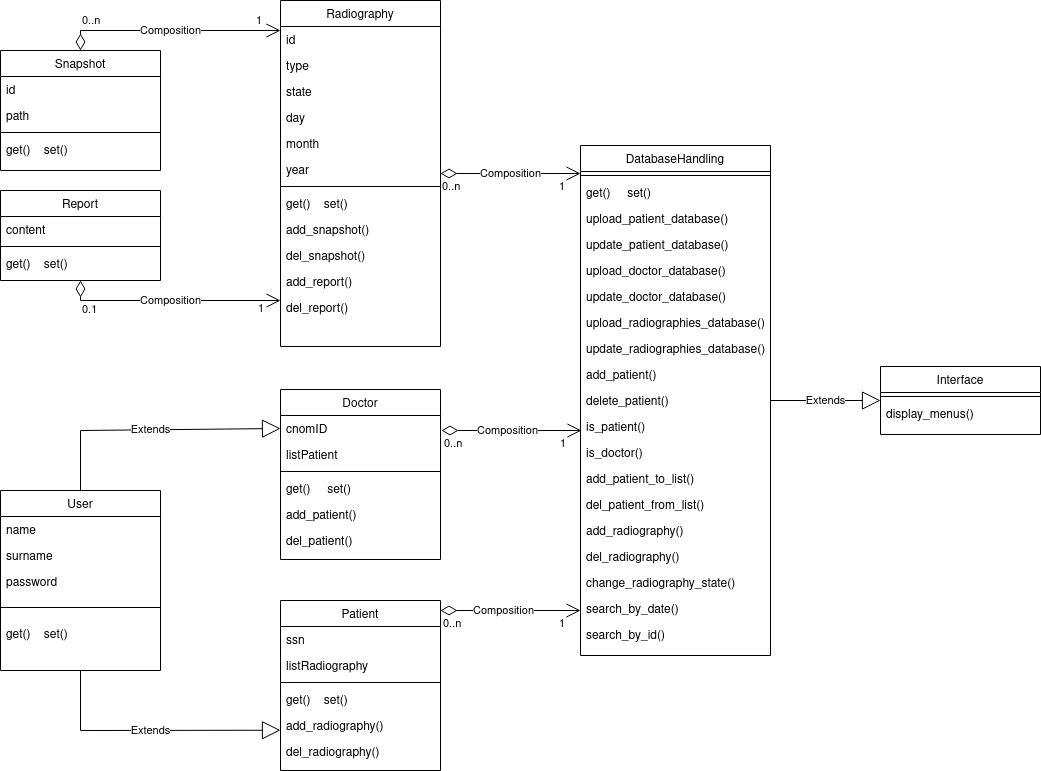

The diagram above was exported from draw.io. Its source (the exported page's mxGraphModel, read from the mxfile embedded in the PNG):
<mxGraphModel dx="2817" dy="1946" grid="1" gridSize="10" guides="1" tooltips="1" connect="1" arrows="1" fold="1" page="1" pageScale="1" pageWidth="827" pageHeight="1169" math="0" shadow="0">
  <root>
    <mxCell id="WIyWlLk6GJQsqaUBKTNV-0" />
    <mxCell id="WIyWlLk6GJQsqaUBKTNV-1" parent="WIyWlLk6GJQsqaUBKTNV-0" />
    <mxCell id="zkfFHV4jXpPFQw0GAbJ--17" value="Patient" style="swimlane;fontStyle=0;align=center;verticalAlign=top;childLayout=stackLayout;horizontal=1;startSize=26;horizontalStack=0;resizeParent=1;resizeLast=0;collapsible=1;marginBottom=0;rounded=0;shadow=0;strokeWidth=1;" parent="WIyWlLk6GJQsqaUBKTNV-1" vertex="1">
      <mxGeometry x="-200" y="-360" width="160" height="170" as="geometry">
        <mxRectangle x="40" y="240" width="160" height="26" as="alternateBounds" />
      </mxGeometry>
    </mxCell>
    <mxCell id="148" value="ssn" style="text;align=left;verticalAlign=top;spacingLeft=4;spacingRight=4;overflow=hidden;rotatable=0;points=[[0,0.5],[1,0.5]];portConstraint=eastwest;" parent="zkfFHV4jXpPFQw0GAbJ--17" vertex="1">
      <mxGeometry y="26" width="160" height="26" as="geometry" />
    </mxCell>
    <mxCell id="174" value="listRadiography" style="text;align=left;verticalAlign=top;spacingLeft=4;spacingRight=4;overflow=hidden;rotatable=0;points=[[0,0.5],[1,0.5]];portConstraint=eastwest;" parent="zkfFHV4jXpPFQw0GAbJ--17" vertex="1">
      <mxGeometry y="52" width="160" height="26" as="geometry" />
    </mxCell>
    <mxCell id="zkfFHV4jXpPFQw0GAbJ--23" value="" style="line;html=1;strokeWidth=1;align=left;verticalAlign=middle;spacingTop=-1;spacingLeft=3;spacingRight=3;rotatable=0;labelPosition=right;points=[];portConstraint=eastwest;" parent="zkfFHV4jXpPFQw0GAbJ--17" vertex="1">
      <mxGeometry y="78" width="160" height="8" as="geometry" />
    </mxCell>
    <mxCell id="181" value="get()    set()" style="text;align=left;verticalAlign=top;spacingLeft=4;spacingRight=4;overflow=hidden;rotatable=0;points=[[0,0.5],[1,0.5]];portConstraint=eastwest;" parent="zkfFHV4jXpPFQw0GAbJ--17" vertex="1">
      <mxGeometry y="86" width="160" height="26" as="geometry" />
    </mxCell>
    <mxCell id="182" value="add_radiography()" style="text;align=left;verticalAlign=top;spacingLeft=4;spacingRight=4;overflow=hidden;rotatable=0;points=[[0,0.5],[1,0.5]];portConstraint=eastwest;" parent="zkfFHV4jXpPFQw0GAbJ--17" vertex="1">
      <mxGeometry y="112" width="160" height="26" as="geometry" />
    </mxCell>
    <mxCell id="183" value="del_radiography()" style="text;align=left;verticalAlign=top;spacingLeft=4;spacingRight=4;overflow=hidden;rotatable=0;points=[[0,0.5],[1,0.5]];portConstraint=eastwest;" parent="zkfFHV4jXpPFQw0GAbJ--17" vertex="1">
      <mxGeometry y="138" width="160" height="26" as="geometry" />
    </mxCell>
    <mxCell id="0" value="Radiography" style="swimlane;fontStyle=0;align=center;verticalAlign=top;childLayout=stackLayout;horizontal=1;startSize=26;horizontalStack=0;resizeParent=1;resizeLast=0;collapsible=1;marginBottom=0;rounded=0;shadow=0;strokeWidth=1;" parent="WIyWlLk6GJQsqaUBKTNV-1" vertex="1">
      <mxGeometry x="-200" y="-960" width="160" height="346" as="geometry">
        <mxRectangle x="190" y="150" width="160" height="26" as="alternateBounds" />
      </mxGeometry>
    </mxCell>
    <mxCell id="99" value="id" style="text;align=left;verticalAlign=top;spacingLeft=4;spacingRight=4;overflow=hidden;rotatable=0;points=[[0,0.5],[1,0.5]];portConstraint=eastwest;" parent="0" vertex="1">
      <mxGeometry y="26" width="160" height="26" as="geometry" />
    </mxCell>
    <mxCell id="8" value="type" style="text;align=left;verticalAlign=top;spacingLeft=4;spacingRight=4;overflow=hidden;rotatable=0;points=[[0,0.5],[1,0.5]];portConstraint=eastwest;" parent="0" vertex="1">
      <mxGeometry y="52" width="160" height="26" as="geometry" />
    </mxCell>
    <mxCell id="24" value="state" style="text;align=left;verticalAlign=top;spacingLeft=4;spacingRight=4;overflow=hidden;rotatable=0;points=[[0,0.5],[1,0.5]];portConstraint=eastwest;" parent="0" vertex="1">
      <mxGeometry y="78" width="160" height="26" as="geometry" />
    </mxCell>
    <mxCell id="25" value="day" style="text;align=left;verticalAlign=top;spacingLeft=4;spacingRight=4;overflow=hidden;rotatable=0;points=[[0,0.5],[1,0.5]];portConstraint=eastwest;" parent="0" vertex="1">
      <mxGeometry y="104" width="160" height="26" as="geometry" />
    </mxCell>
    <mxCell id="115" value="month" style="text;align=left;verticalAlign=top;spacingLeft=4;spacingRight=4;overflow=hidden;rotatable=0;points=[[0,0.5],[1,0.5]];portConstraint=eastwest;" parent="0" vertex="1">
      <mxGeometry y="130" width="160" height="26" as="geometry" />
    </mxCell>
    <mxCell id="175" value="year" style="text;align=left;verticalAlign=top;spacingLeft=4;spacingRight=4;overflow=hidden;rotatable=0;points=[[0,0.5],[1,0.5]];portConstraint=eastwest;" parent="0" vertex="1">
      <mxGeometry y="156" width="160" height="26" as="geometry" />
    </mxCell>
    <mxCell id="4" value="" style="line;html=1;strokeWidth=1;align=left;verticalAlign=middle;spacingTop=-1;spacingLeft=3;spacingRight=3;rotatable=0;labelPosition=right;points=[];portConstraint=eastwest;" parent="0" vertex="1">
      <mxGeometry y="182" width="160" height="8" as="geometry" />
    </mxCell>
    <mxCell id="187" value="get()    set()" style="text;align=left;verticalAlign=top;spacingLeft=4;spacingRight=4;overflow=hidden;rotatable=0;points=[[0,0.5],[1,0.5]];portConstraint=eastwest;" parent="0" vertex="1">
      <mxGeometry y="190" width="160" height="26" as="geometry" />
    </mxCell>
    <mxCell id="28" value="add_snapshot()" style="text;align=left;verticalAlign=top;spacingLeft=4;spacingRight=4;overflow=hidden;rotatable=0;points=[[0,0.5],[1,0.5]];portConstraint=eastwest;" parent="0" vertex="1">
      <mxGeometry y="216" width="160" height="26" as="geometry" />
    </mxCell>
    <mxCell id="191" value="del_snapshot()" style="text;align=left;verticalAlign=top;spacingLeft=4;spacingRight=4;overflow=hidden;rotatable=0;points=[[0,0.5],[1,0.5]];portConstraint=eastwest;" parent="0" vertex="1">
      <mxGeometry y="242" width="160" height="26" as="geometry" />
    </mxCell>
    <mxCell id="190" value="add_report()" style="text;align=left;verticalAlign=top;spacingLeft=4;spacingRight=4;overflow=hidden;rotatable=0;points=[[0,0.5],[1,0.5]];portConstraint=eastwest;" parent="0" vertex="1">
      <mxGeometry y="268" width="160" height="26" as="geometry" />
    </mxCell>
    <mxCell id="188" value="del_report()" style="text;align=left;verticalAlign=top;spacingLeft=4;spacingRight=4;overflow=hidden;rotatable=0;points=[[0,0.5],[1,0.5]];portConstraint=eastwest;" parent="0" vertex="1">
      <mxGeometry y="294" width="160" height="26" as="geometry" />
    </mxCell>
    <mxCell id="10" value="Snapshot" style="swimlane;fontStyle=0;align=center;verticalAlign=top;childLayout=stackLayout;horizontal=1;startSize=26;horizontalStack=0;resizeParent=1;resizeLast=0;collapsible=1;marginBottom=0;rounded=0;shadow=0;strokeWidth=1;" parent="WIyWlLk6GJQsqaUBKTNV-1" vertex="1">
      <mxGeometry x="-480" y="-910" width="160" height="120" as="geometry">
        <mxRectangle x="190" y="150" width="160" height="26" as="alternateBounds" />
      </mxGeometry>
    </mxCell>
    <mxCell id="11" value="id" style="text;align=left;verticalAlign=top;spacingLeft=4;spacingRight=4;overflow=hidden;rotatable=0;points=[[0,0.5],[1,0.5]];portConstraint=eastwest;" parent="10" vertex="1">
      <mxGeometry y="26" width="160" height="26" as="geometry" />
    </mxCell>
    <mxCell id="79" value="path" style="text;align=left;verticalAlign=top;spacingLeft=4;spacingRight=4;overflow=hidden;rotatable=0;points=[[0,0.5],[1,0.5]];portConstraint=eastwest;" parent="10" vertex="1">
      <mxGeometry y="52" width="160" height="26" as="geometry" />
    </mxCell>
    <mxCell id="13" value="" style="line;html=1;strokeWidth=1;align=left;verticalAlign=middle;spacingTop=-1;spacingLeft=3;spacingRight=3;rotatable=0;labelPosition=right;points=[];portConstraint=eastwest;" parent="10" vertex="1">
      <mxGeometry y="78" width="160" height="8" as="geometry" />
    </mxCell>
    <mxCell id="180" value="get()    set()" style="text;align=left;verticalAlign=top;spacingLeft=4;spacingRight=4;overflow=hidden;rotatable=0;points=[[0,0.5],[1,0.5]];portConstraint=eastwest;" parent="10" vertex="1">
      <mxGeometry y="86" width="160" height="26" as="geometry" />
    </mxCell>
    <mxCell id="50" value="Report" style="swimlane;fontStyle=0;align=center;verticalAlign=top;childLayout=stackLayout;horizontal=1;startSize=26;horizontalStack=0;resizeParent=1;resizeLast=0;collapsible=1;marginBottom=0;rounded=0;shadow=0;strokeWidth=1;" parent="WIyWlLk6GJQsqaUBKTNV-1" vertex="1">
      <mxGeometry x="-480" y="-770" width="160" height="90" as="geometry">
        <mxRectangle x="190" y="150" width="160" height="26" as="alternateBounds" />
      </mxGeometry>
    </mxCell>
    <mxCell id="77" value="content" style="text;align=left;verticalAlign=top;spacingLeft=4;spacingRight=4;overflow=hidden;rotatable=0;points=[[0,0.5],[1,0.5]];portConstraint=eastwest;" parent="50" vertex="1">
      <mxGeometry y="26" width="160" height="26" as="geometry" />
    </mxCell>
    <mxCell id="55" value="" style="line;html=1;strokeWidth=1;align=left;verticalAlign=middle;spacingTop=-1;spacingLeft=3;spacingRight=3;rotatable=0;labelPosition=right;points=[];portConstraint=eastwest;" parent="50" vertex="1">
      <mxGeometry y="52" width="160" height="8" as="geometry" />
    </mxCell>
    <mxCell id="121" value="get()    set()" style="text;align=left;verticalAlign=top;spacingLeft=4;spacingRight=4;overflow=hidden;rotatable=0;points=[[0,0.5],[1,0.5]];portConstraint=eastwest;" parent="50" vertex="1">
      <mxGeometry y="60" width="160" height="26" as="geometry" />
    </mxCell>
    <mxCell id="100" value="Doctor" style="swimlane;fontStyle=0;align=center;verticalAlign=top;childLayout=stackLayout;horizontal=1;startSize=26;horizontalStack=0;resizeParent=1;resizeLast=0;collapsible=1;marginBottom=0;rounded=0;shadow=0;strokeWidth=1;" parent="WIyWlLk6GJQsqaUBKTNV-1" vertex="1">
      <mxGeometry x="-200" y="-571" width="160" height="170" as="geometry">
        <mxRectangle x="40" y="240" width="160" height="26" as="alternateBounds" />
      </mxGeometry>
    </mxCell>
    <mxCell id="173" value="cnomID" style="text;align=left;verticalAlign=top;spacingLeft=4;spacingRight=4;overflow=hidden;rotatable=0;points=[[0,0.5],[1,0.5]];portConstraint=eastwest;" parent="100" vertex="1">
      <mxGeometry y="26" width="160" height="26" as="geometry" />
    </mxCell>
    <mxCell id="116" value="listPatient" style="text;align=left;verticalAlign=top;spacingLeft=4;spacingRight=4;overflow=hidden;rotatable=0;points=[[0,0.5],[1,0.5]];portConstraint=eastwest;" parent="100" vertex="1">
      <mxGeometry y="52" width="160" height="26" as="geometry" />
    </mxCell>
    <mxCell id="104" value="" style="line;html=1;strokeWidth=1;align=left;verticalAlign=middle;spacingTop=-1;spacingLeft=3;spacingRight=3;rotatable=0;labelPosition=right;points=[];portConstraint=eastwest;" parent="100" vertex="1">
      <mxGeometry y="78" width="160" height="8" as="geometry" />
    </mxCell>
    <mxCell id="105" value="get()     set()    " style="text;align=left;verticalAlign=top;spacingLeft=4;spacingRight=4;overflow=hidden;rotatable=0;points=[[0,0.5],[1,0.5]];portConstraint=eastwest;" parent="100" vertex="1">
      <mxGeometry y="86" width="160" height="26" as="geometry" />
    </mxCell>
    <mxCell id="185" value="add_patient()" style="text;align=left;verticalAlign=top;spacingLeft=4;spacingRight=4;overflow=hidden;rotatable=0;points=[[0,0.5],[1,0.5]];portConstraint=eastwest;" parent="100" vertex="1">
      <mxGeometry y="112" width="160" height="26" as="geometry" />
    </mxCell>
    <mxCell id="186" value="del_patient()" style="text;align=left;verticalAlign=top;spacingLeft=4;spacingRight=4;overflow=hidden;rotatable=0;points=[[0,0.5],[1,0.5]];portConstraint=eastwest;" parent="100" vertex="1">
      <mxGeometry y="138" width="160" height="32" as="geometry" />
    </mxCell>
    <mxCell id="127" value="Composition" style="endArrow=open;html=1;endSize=12;startArrow=diamondThin;startSize=14;startFill=0;edgeStyle=orthogonalEdgeStyle;rounded=0;" parent="WIyWlLk6GJQsqaUBKTNV-1" source="50" target="0" edge="1">
      <mxGeometry relative="1" as="geometry">
        <mxPoint x="254" y="-660" as="sourcePoint" />
        <mxPoint x="414" y="-660" as="targetPoint" />
        <Array as="points">
          <mxPoint x="-400" y="-660" />
        </Array>
      </mxGeometry>
    </mxCell>
    <mxCell id="128" value="0.1" style="edgeLabel;resizable=0;html=1;align=left;verticalAlign=top;" parent="127" connectable="0" vertex="1">
      <mxGeometry x="-1" relative="1" as="geometry">
        <mxPoint y="16" as="offset" />
      </mxGeometry>
    </mxCell>
    <mxCell id="129" value="1" style="edgeLabel;resizable=0;html=1;align=right;verticalAlign=top;" parent="127" connectable="0" vertex="1">
      <mxGeometry x="1" relative="1" as="geometry">
        <mxPoint x="-16" y="-5" as="offset" />
      </mxGeometry>
    </mxCell>
    <mxCell id="130" value="Composition" style="endArrow=open;html=1;endSize=12;startArrow=diamondThin;startSize=14;startFill=0;edgeStyle=orthogonalEdgeStyle;rounded=0;" parent="WIyWlLk6GJQsqaUBKTNV-1" source="10" target="0" edge="1">
      <mxGeometry relative="1" as="geometry">
        <mxPoint x="-86" y="-710" as="sourcePoint" />
        <mxPoint x="74" y="-710" as="targetPoint" />
        <Array as="points">
          <mxPoint x="-400" y="-930" />
        </Array>
      </mxGeometry>
    </mxCell>
    <mxCell id="131" value="0..n" style="edgeLabel;resizable=0;html=1;align=left;verticalAlign=top;" parent="130" connectable="0" vertex="1">
      <mxGeometry x="-1" relative="1" as="geometry">
        <mxPoint y="-43" as="offset" />
      </mxGeometry>
    </mxCell>
    <mxCell id="132" value="1" style="edgeLabel;resizable=0;html=1;align=right;verticalAlign=top;" parent="130" connectable="0" vertex="1">
      <mxGeometry x="1" relative="1" as="geometry">
        <mxPoint x="-18" y="-23" as="offset" />
      </mxGeometry>
    </mxCell>
    <mxCell id="135" value="User" style="swimlane;fontStyle=0;align=center;verticalAlign=top;childLayout=stackLayout;horizontal=1;startSize=26;horizontalStack=0;resizeParent=1;resizeLast=0;collapsible=1;marginBottom=0;rounded=0;shadow=0;strokeWidth=1;" parent="WIyWlLk6GJQsqaUBKTNV-1" vertex="1">
      <mxGeometry x="-480" y="-470" width="160" height="180" as="geometry">
        <mxRectangle x="40" y="240" width="160" height="26" as="alternateBounds" />
      </mxGeometry>
    </mxCell>
    <mxCell id="136" value="name" style="text;align=left;verticalAlign=top;spacingLeft=4;spacingRight=4;overflow=hidden;rotatable=0;points=[[0,0.5],[1,0.5]];portConstraint=eastwest;" parent="135" vertex="1">
      <mxGeometry y="26" width="160" height="26" as="geometry" />
    </mxCell>
    <mxCell id="137" value="surname" style="text;align=left;verticalAlign=top;spacingLeft=4;spacingRight=4;overflow=hidden;rotatable=0;points=[[0,0.5],[1,0.5]];portConstraint=eastwest;rounded=0;shadow=0;html=0;" parent="135" vertex="1">
      <mxGeometry y="52" width="160" height="26" as="geometry" />
    </mxCell>
    <mxCell id="78" value="password" style="text;align=left;verticalAlign=top;spacingLeft=4;spacingRight=4;overflow=hidden;rotatable=0;points=[[0,0.5],[1,0.5]];portConstraint=eastwest;" parent="135" vertex="1">
      <mxGeometry y="78" width="160" height="26" as="geometry" />
    </mxCell>
    <mxCell id="139" value="" style="line;html=1;strokeWidth=1;align=left;verticalAlign=middle;spacingTop=-1;spacingLeft=3;spacingRight=3;rotatable=0;labelPosition=right;points=[];portConstraint=eastwest;" parent="135" vertex="1">
      <mxGeometry y="104" width="160" height="26" as="geometry" />
    </mxCell>
    <mxCell id="184" value="get()    set()" style="text;align=left;verticalAlign=top;spacingLeft=4;spacingRight=4;overflow=hidden;rotatable=0;points=[[0,0.5],[1,0.5]];portConstraint=eastwest;" parent="135" vertex="1">
      <mxGeometry y="130" width="160" height="26" as="geometry" />
    </mxCell>
    <mxCell id="141" value="Extends" style="endArrow=block;endSize=16;endFill=0;html=1;rounded=0;entryX=0;entryY=0.5;entryDx=0;entryDy=0;" parent="WIyWlLk6GJQsqaUBKTNV-1" source="135" target="173" edge="1">
      <mxGeometry width="160" relative="1" as="geometry">
        <mxPoint x="-300" y="-540" as="sourcePoint" />
        <mxPoint x="-390" y="-580" as="targetPoint" />
        <Array as="points">
          <mxPoint x="-400" y="-530" />
        </Array>
      </mxGeometry>
    </mxCell>
    <mxCell id="142" value="Extends" style="endArrow=block;endSize=16;endFill=0;html=1;rounded=0;exitX=0.5;exitY=1;exitDx=0;exitDy=0;entryX=0;entryY=0.682;entryDx=0;entryDy=0;entryPerimeter=0;" parent="WIyWlLk6GJQsqaUBKTNV-1" source="135" target="182" edge="1">
      <mxGeometry width="160" relative="1" as="geometry">
        <mxPoint x="30" y="-310" as="sourcePoint" />
        <mxPoint x="114" y="-390" as="targetPoint" />
        <Array as="points">
          <mxPoint x="-400" y="-230" />
        </Array>
      </mxGeometry>
    </mxCell>
    <mxCell id="155" value="DatabaseHandling" style="swimlane;fontStyle=0;align=center;verticalAlign=top;childLayout=stackLayout;horizontal=1;startSize=26;horizontalStack=0;resizeParent=1;resizeLast=0;collapsible=1;marginBottom=0;rounded=0;shadow=0;strokeWidth=1;" parent="WIyWlLk6GJQsqaUBKTNV-1" vertex="1">
      <mxGeometry x="100" y="-815" width="190" height="510" as="geometry">
        <mxRectangle x="40" y="240" width="160" height="26" as="alternateBounds" />
      </mxGeometry>
    </mxCell>
    <mxCell id="160" value="" style="line;html=1;strokeWidth=1;align=left;verticalAlign=middle;spacingTop=-1;spacingLeft=3;spacingRight=3;rotatable=0;labelPosition=right;points=[];portConstraint=eastwest;" parent="155" vertex="1">
      <mxGeometry y="26" width="190" height="8" as="geometry" />
    </mxCell>
    <mxCell id="161" value="get()     set()" style="text;align=left;verticalAlign=top;spacingLeft=4;spacingRight=4;overflow=hidden;rotatable=0;points=[[0,0.5],[1,0.5]];portConstraint=eastwest;" parent="155" vertex="1">
      <mxGeometry y="34" width="190" height="26" as="geometry" />
    </mxCell>
    <mxCell id="206" value="upload_patient_database()" style="text;align=left;verticalAlign=top;spacingLeft=4;spacingRight=4;overflow=hidden;rotatable=0;points=[[0,0.5],[1,0.5]];portConstraint=eastwest;" parent="155" vertex="1">
      <mxGeometry y="60" width="190" height="26" as="geometry" />
    </mxCell>
    <mxCell id="207" value="update_patient_database()" style="text;align=left;verticalAlign=top;spacingLeft=4;spacingRight=4;overflow=hidden;rotatable=0;points=[[0,0.5],[1,0.5]];portConstraint=eastwest;" parent="155" vertex="1">
      <mxGeometry y="86" width="190" height="26" as="geometry" />
    </mxCell>
    <mxCell id="208" value="upload_doctor_database()" style="text;align=left;verticalAlign=top;spacingLeft=4;spacingRight=4;overflow=hidden;rotatable=0;points=[[0,0.5],[1,0.5]];portConstraint=eastwest;" parent="155" vertex="1">
      <mxGeometry y="112" width="190" height="26" as="geometry" />
    </mxCell>
    <mxCell id="209" value="update_doctor_database()" style="text;align=left;verticalAlign=top;spacingLeft=4;spacingRight=4;overflow=hidden;rotatable=0;points=[[0,0.5],[1,0.5]];portConstraint=eastwest;" parent="155" vertex="1">
      <mxGeometry y="138" width="190" height="26" as="geometry" />
    </mxCell>
    <mxCell id="210" value="upload_radiographies_database()" style="text;align=left;verticalAlign=top;spacingLeft=4;spacingRight=4;overflow=hidden;rotatable=0;points=[[0,0.5],[1,0.5]];portConstraint=eastwest;" parent="155" vertex="1">
      <mxGeometry y="164" width="190" height="26" as="geometry" />
    </mxCell>
    <mxCell id="211" value="update_radiographies_database()" style="text;align=left;verticalAlign=top;spacingLeft=4;spacingRight=4;overflow=hidden;rotatable=0;points=[[0,0.5],[1,0.5]];portConstraint=eastwest;" parent="155" vertex="1">
      <mxGeometry y="190" width="190" height="26" as="geometry" />
    </mxCell>
    <mxCell id="212" value="add_patient()" style="text;align=left;verticalAlign=top;spacingLeft=4;spacingRight=4;overflow=hidden;rotatable=0;points=[[0,0.5],[1,0.5]];portConstraint=eastwest;" parent="155" vertex="1">
      <mxGeometry y="216" width="190" height="26" as="geometry" />
    </mxCell>
    <mxCell id="213" value="delete_patient()" style="text;align=left;verticalAlign=top;spacingLeft=4;spacingRight=4;overflow=hidden;rotatable=0;points=[[0,0.5],[1,0.5]];portConstraint=eastwest;" parent="155" vertex="1">
      <mxGeometry y="242" width="190" height="26" as="geometry" />
    </mxCell>
    <mxCell id="215" value="is_patient()" style="text;align=left;verticalAlign=top;spacingLeft=4;spacingRight=4;overflow=hidden;rotatable=0;points=[[0,0.5],[1,0.5]];portConstraint=eastwest;" parent="155" vertex="1">
      <mxGeometry y="268" width="190" height="26" as="geometry" />
    </mxCell>
    <mxCell id="216" value="is_doctor()" style="text;align=left;verticalAlign=top;spacingLeft=4;spacingRight=4;overflow=hidden;rotatable=0;points=[[0,0.5],[1,0.5]];portConstraint=eastwest;" parent="155" vertex="1">
      <mxGeometry y="294" width="190" height="26" as="geometry" />
    </mxCell>
    <mxCell id="217" value="add_patient_to_list()" style="text;align=left;verticalAlign=top;spacingLeft=4;spacingRight=4;overflow=hidden;rotatable=0;points=[[0,0.5],[1,0.5]];portConstraint=eastwest;" parent="155" vertex="1">
      <mxGeometry y="320" width="190" height="26" as="geometry" />
    </mxCell>
    <mxCell id="218" value="del_patient_from_list()" style="text;align=left;verticalAlign=top;spacingLeft=4;spacingRight=4;overflow=hidden;rotatable=0;points=[[0,0.5],[1,0.5]];portConstraint=eastwest;" parent="155" vertex="1">
      <mxGeometry y="346" width="190" height="26" as="geometry" />
    </mxCell>
    <mxCell id="219" value="add_radiography()" style="text;align=left;verticalAlign=top;spacingLeft=4;spacingRight=4;overflow=hidden;rotatable=0;points=[[0,0.5],[1,0.5]];portConstraint=eastwest;" parent="155" vertex="1">
      <mxGeometry y="372" width="190" height="26" as="geometry" />
    </mxCell>
    <mxCell id="220" value="del_radiography()" style="text;align=left;verticalAlign=top;spacingLeft=4;spacingRight=4;overflow=hidden;rotatable=0;points=[[0,0.5],[1,0.5]];portConstraint=eastwest;" parent="155" vertex="1">
      <mxGeometry y="398" width="190" height="26" as="geometry" />
    </mxCell>
    <mxCell id="221" value="change_radiography_state()" style="text;align=left;verticalAlign=top;spacingLeft=4;spacingRight=4;overflow=hidden;rotatable=0;points=[[0,0.5],[1,0.5]];portConstraint=eastwest;" parent="155" vertex="1">
      <mxGeometry y="424" width="190" height="26" as="geometry" />
    </mxCell>
    <mxCell id="226" value="search_by_date()" style="text;align=left;verticalAlign=top;spacingLeft=4;spacingRight=4;overflow=hidden;rotatable=0;points=[[0,0.5],[1,0.5]];portConstraint=eastwest;" parent="155" vertex="1">
      <mxGeometry y="450" width="190" height="26" as="geometry" />
    </mxCell>
    <mxCell id="227" value="search_by_id()" style="text;align=left;verticalAlign=top;spacingLeft=4;spacingRight=4;overflow=hidden;rotatable=0;points=[[0,0.5],[1,0.5]];portConstraint=eastwest;" parent="155" vertex="1">
      <mxGeometry y="476" width="190" height="26" as="geometry" />
    </mxCell>
    <mxCell id="162" value="Composition" style="endArrow=open;html=1;endSize=12;startArrow=diamondThin;startSize=14;startFill=0;edgeStyle=orthogonalEdgeStyle;rounded=0;" parent="WIyWlLk6GJQsqaUBKTNV-1" source="0" target="155" edge="1">
      <mxGeometry relative="1" as="geometry">
        <mxPoint x="-100" y="-660" as="sourcePoint" />
        <mxPoint x="20" y="-660" as="targetPoint" />
        <Array as="points">
          <mxPoint x="30" y="-787" />
          <mxPoint x="30" y="-787" />
        </Array>
      </mxGeometry>
    </mxCell>
    <mxCell id="165" value="Composition" style="endArrow=open;html=1;endSize=12;startArrow=diamondThin;startSize=14;startFill=0;edgeStyle=orthogonalEdgeStyle;rounded=0;" parent="WIyWlLk6GJQsqaUBKTNV-1" edge="1">
      <mxGeometry x="-0.0517" relative="1" as="geometry">
        <mxPoint x="-39" y="-530" as="sourcePoint" />
        <mxPoint x="101" y="-530" as="targetPoint" />
        <Array as="points">
          <mxPoint x="21" y="-530" />
          <mxPoint x="21" y="-530" />
        </Array>
        <mxPoint as="offset" />
      </mxGeometry>
    </mxCell>
    <mxCell id="168" value="Composition" style="endArrow=open;html=1;endSize=12;startArrow=diamondThin;startSize=14;startFill=0;edgeStyle=orthogonalEdgeStyle;rounded=0;" parent="WIyWlLk6GJQsqaUBKTNV-1" source="zkfFHV4jXpPFQw0GAbJ--17" target="155" edge="1">
      <mxGeometry x="-0.1071" relative="1" as="geometry">
        <mxPoint x="390" y="-286" as="sourcePoint" />
        <mxPoint x="150" y="-390" as="targetPoint" />
        <Array as="points">
          <mxPoint x="20" y="-350" />
          <mxPoint x="20" y="-350" />
        </Array>
        <mxPoint as="offset" />
      </mxGeometry>
    </mxCell>
    <mxCell id="169" value="Interface" style="swimlane;fontStyle=0;align=center;verticalAlign=top;childLayout=stackLayout;horizontal=1;startSize=26;horizontalStack=0;resizeParent=1;resizeLast=0;collapsible=1;marginBottom=0;rounded=0;shadow=0;strokeWidth=1;" parent="WIyWlLk6GJQsqaUBKTNV-1" vertex="1">
      <mxGeometry x="400" y="-594" width="160" height="68" as="geometry">
        <mxRectangle x="40" y="240" width="160" height="26" as="alternateBounds" />
      </mxGeometry>
    </mxCell>
    <mxCell id="170" value="" style="line;html=1;strokeWidth=1;align=left;verticalAlign=middle;spacingTop=-1;spacingLeft=3;spacingRight=3;rotatable=0;labelPosition=right;points=[];portConstraint=eastwest;" parent="169" vertex="1">
      <mxGeometry y="26" width="160" height="8" as="geometry" />
    </mxCell>
    <mxCell id="171" value="display_menus()" style="text;align=left;verticalAlign=top;spacingLeft=4;spacingRight=4;overflow=hidden;rotatable=0;points=[[0,0.5],[1,0.5]];portConstraint=eastwest;" parent="169" vertex="1">
      <mxGeometry y="34" width="160" height="26" as="geometry" />
    </mxCell>
    <mxCell id="172" value="Extends" style="endArrow=block;endSize=16;endFill=0;html=1;rounded=0;" parent="WIyWlLk6GJQsqaUBKTNV-1" source="155" target="169" edge="1">
      <mxGeometry width="160" relative="1" as="geometry">
        <mxPoint x="100" y="-520" as="sourcePoint" />
        <mxPoint x="220" y="-520" as="targetPoint" />
      </mxGeometry>
    </mxCell>
    <mxCell id="200" value="1" style="edgeLabel;resizable=0;html=1;align=right;verticalAlign=top;" parent="WIyWlLk6GJQsqaUBKTNV-1" connectable="0" vertex="1">
      <mxGeometry x="85" y="-787" as="geometry" />
    </mxCell>
    <mxCell id="201" value="1" style="edgeLabel;resizable=0;html=1;align=right;verticalAlign=top;" parent="WIyWlLk6GJQsqaUBKTNV-1" connectable="0" vertex="1">
      <mxGeometry x="86" y="-530" as="geometry" />
    </mxCell>
    <mxCell id="202" value="1" style="edgeLabel;resizable=0;html=1;align=right;verticalAlign=top;" parent="WIyWlLk6GJQsqaUBKTNV-1" connectable="0" vertex="1">
      <mxGeometry x="85" y="-350" as="geometry" />
    </mxCell>
    <mxCell id="203" value="0..n" style="edgeLabel;resizable=0;html=1;align=left;verticalAlign=top;" parent="WIyWlLk6GJQsqaUBKTNV-1" connectable="0" vertex="1">
      <mxGeometry x="-40" y="-787" as="geometry" />
    </mxCell>
    <mxCell id="204" value="0..n" style="edgeLabel;resizable=0;html=1;align=left;verticalAlign=top;" parent="WIyWlLk6GJQsqaUBKTNV-1" connectable="0" vertex="1">
      <mxGeometry x="-38" y="-530" as="geometry" />
    </mxCell>
    <mxCell id="205" value="0..n" style="edgeLabel;resizable=0;html=1;align=left;verticalAlign=top;" parent="WIyWlLk6GJQsqaUBKTNV-1" connectable="0" vertex="1">
      <mxGeometry x="-39" y="-350" as="geometry" />
    </mxCell>
  </root>
</mxGraphModel>